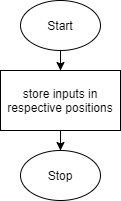

The diagram above was exported from draw.io. Its source (the exported page's mxGraphModel, read from the mxfile embedded in the PNG):
<mxGraphModel dx="264" dy="322" grid="1" gridSize="10" guides="1" tooltips="1" connect="1" arrows="1" fold="1" page="1" pageScale="1" pageWidth="850" pageHeight="1100" math="0" shadow="0">
  <root>
    <mxCell id="0" />
    <mxCell id="1" parent="0" />
    <mxCell id="6" style="edgeStyle=orthogonalEdgeStyle;rounded=0;orthogonalLoop=1;jettySize=auto;html=1;entryX=0.5;entryY=0;entryDx=0;entryDy=0;" edge="1" parent="1" source="2" target="3">
      <mxGeometry relative="1" as="geometry" />
    </mxCell>
    <mxCell id="2" value="Start" style="ellipse;whiteSpace=wrap;html=1;" vertex="1" parent="1">
      <mxGeometry x="160" width="80" height="50" as="geometry" />
    </mxCell>
    <mxCell id="7" style="edgeStyle=orthogonalEdgeStyle;rounded=0;orthogonalLoop=1;jettySize=auto;html=1;entryX=0.5;entryY=0;entryDx=0;entryDy=0;" edge="1" parent="1" source="3" target="4">
      <mxGeometry relative="1" as="geometry" />
    </mxCell>
    <mxCell id="3" value="store inputs in respective positions&lt;span style=&quot;color: rgba(0 , 0 , 0 , 0) ; font-family: monospace ; font-size: 0px&quot;&gt;%3CmxGraphModel%3E%3Croot%3E%3CmxCell%20id%3D%220%22%2F%3E%3CmxCell%20id%3D%221%22%20parent%3D%220%22%2F%3E%3CmxCell%20id%3D%222%22%20value%3D%22Start%22%20style%3D%22ellipse%3BwhiteSpace%3Dwrap%3Bhtml%3D1%3B%22%20vertex%3D%221%22%20parent%3D%221%22%3E%3CmxGeometry%20x%3D%22160%22%20width%3D%2280%22%20height%3D%2250%22%20as%3D%22geometry%22%2F%3E%3C%2FmxCell%3E%3C%2Froot%3E%3C%2FmxGraphModel%3E&lt;/span&gt;" style="rounded=0;whiteSpace=wrap;html=1;" vertex="1" parent="1">
      <mxGeometry x="140" y="70" width="120" height="60" as="geometry" />
    </mxCell>
    <mxCell id="4" value="Stop" style="ellipse;whiteSpace=wrap;html=1;" vertex="1" parent="1">
      <mxGeometry x="160" y="150" width="80" height="50" as="geometry" />
    </mxCell>
  </root>
</mxGraphModel>